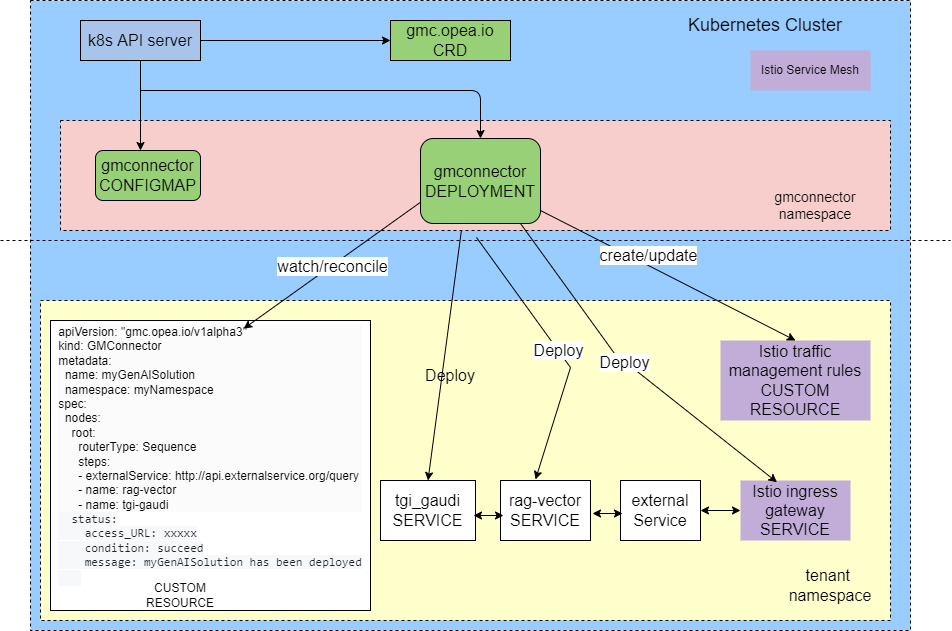

The diagram above was exported from draw.io. Its source (the exported page's mxGraphModel, read from the mxfile embedded in the PNG):
<mxGraphModel dx="2302" dy="1217" grid="1" gridSize="10" guides="1" tooltips="1" connect="1" arrows="1" fold="1" page="1" pageScale="1" pageWidth="850" pageHeight="1100" math="0" shadow="0">
  <root>
    <mxCell id="0" />
    <mxCell id="1" parent="0" />
    <mxCell id="S8Sks_1PR4Pw-2NijROV-56" value="" style="rounded=0;whiteSpace=wrap;html=1;dashed=1;fillColor=#99CCFF;" parent="1" vertex="1">
      <mxGeometry x="80" y="30" width="880" height="630" as="geometry" />
    </mxCell>
    <mxCell id="S8Sks_1PR4Pw-2NijROV-21" value="" style="rounded=0;whiteSpace=wrap;html=1;fillColor=#F8CECC;dashed=1;" parent="1" vertex="1">
      <mxGeometry x="110" y="150" width="830" height="110" as="geometry" />
    </mxCell>
    <mxCell id="S8Sks_1PR4Pw-2NijROV-23" value="&lt;font style=&quot;font-size: 16px;&quot;&gt;k8s API server&lt;/font&gt;" style="rounded=0;whiteSpace=wrap;html=1;fillColor=#A9C4EA;" parent="1" vertex="1">
      <mxGeometry x="130" y="50" width="120" height="40" as="geometry" />
    </mxCell>
    <mxCell id="S8Sks_1PR4Pw-2NijROV-24" value="&lt;font style=&quot;font-size: 16px;&quot;&gt;gmc.opea.io&lt;/font&gt;&lt;div&gt;&lt;font size=&quot;3&quot;&gt;CRD&lt;/font&gt;&lt;/div&gt;" style="rounded=0;whiteSpace=wrap;html=1;fillColor=#97D077;" parent="1" vertex="1">
      <mxGeometry x="440" y="50" width="120" height="40" as="geometry" />
    </mxCell>
    <mxCell id="S8Sks_1PR4Pw-2NijROV-25" value="&lt;font style=&quot;font-size: 16px;&quot;&gt;gmconnector DEPLOYMENT&lt;/font&gt;" style="rounded=1;whiteSpace=wrap;html=1;fillColor=#97D077;" parent="1" vertex="1">
      <mxGeometry x="470" y="168" width="120" height="85" as="geometry" />
    </mxCell>
    <mxCell id="S8Sks_1PR4Pw-2NijROV-26" value="&lt;font style=&quot;font-size: 16px;&quot;&gt;gmconnector CONFIGMAP&lt;/font&gt;" style="rounded=1;whiteSpace=wrap;html=1;fillColor=#97D077;" parent="1" vertex="1">
      <mxGeometry x="145" y="180" width="105" height="50" as="geometry" />
    </mxCell>
    <mxCell id="S8Sks_1PR4Pw-2NijROV-27" value="&lt;font style=&quot;font-size: 14px;&quot;&gt;gmconnector namespace&lt;/font&gt;" style="text;html=1;align=center;verticalAlign=middle;whiteSpace=wrap;rounded=0;" parent="1" vertex="1">
      <mxGeometry x="820" y="220" width="90" height="30" as="geometry" />
    </mxCell>
    <mxCell id="S8Sks_1PR4Pw-2NijROV-28" value="" style="rounded=0;whiteSpace=wrap;html=1;fillColor=#FFFFCC;dashed=1;" parent="1" vertex="1">
      <mxGeometry x="90" y="330" width="850" height="320" as="geometry" />
    </mxCell>
    <mxCell id="S8Sks_1PR4Pw-2NijROV-32" value="" style="rounded=0;whiteSpace=wrap;html=1;" parent="1" vertex="1">
      <mxGeometry x="100" y="350" width="320" height="290" as="geometry" />
    </mxCell>
    <UserObject label="&lt;br&gt;&lt;blockquote style=&quot;forced-color-adjust: none; color: rgb(0, 0, 0); font-family: Helvetica; font-size: 12px; font-style: normal; font-variant-ligatures: normal; font-variant-caps: normal; font-weight: 400; letter-spacing: normal; orphans: 2; text-align: left; text-indent: 0px; text-transform: none; widows: 2; word-spacing: 0px; -webkit-text-stroke-width: 0px; background-color: rgb(251, 251, 251); text-decoration-thickness: initial; text-decoration-style: initial; text-decoration-color: initial; margin: 0px 0px 0px 40px; border: none; padding: 0px;&quot;&gt;apiVersion: &quot;gmc.opea.io/v1alpha3&quot;&lt;/blockquote&gt;&lt;blockquote style=&quot;forced-color-adjust: none; color: rgb(0, 0, 0); font-family: Helvetica; font-size: 12px; font-style: normal; font-variant-ligatures: normal; font-variant-caps: normal; font-weight: 400; letter-spacing: normal; orphans: 2; text-align: left; text-indent: 0px; text-transform: none; widows: 2; word-spacing: 0px; -webkit-text-stroke-width: 0px; background-color: rgb(251, 251, 251); text-decoration-thickness: initial; text-decoration-style: initial; text-decoration-color: initial; margin: 0px 0px 0px 40px; border: none; padding: 0px;&quot;&gt;kind:&amp;nbsp;&lt;span style=&quot;background-color: initial;&quot;&gt;GMConnector&lt;/span&gt;&lt;/blockquote&gt;&lt;blockquote style=&quot;forced-color-adjust: none; color: rgb(0, 0, 0); font-family: Helvetica; font-size: 12px; font-style: normal; font-variant-ligatures: normal; font-variant-caps: normal; font-weight: 400; letter-spacing: normal; orphans: 2; text-align: left; text-indent: 0px; text-transform: none; widows: 2; word-spacing: 0px; -webkit-text-stroke-width: 0px; background-color: rgb(251, 251, 251); text-decoration-thickness: initial; text-decoration-style: initial; text-decoration-color: initial; margin: 0px 0px 0px 40px; border: none; padding: 0px;&quot;&gt;metadata:&amp;nbsp;&lt;/blockquote&gt;&lt;blockquote style=&quot;forced-color-adjust: none; color: rgb(0, 0, 0); font-family: Helvetica; font-size: 12px; font-style: normal; font-variant-ligatures: normal; font-variant-caps: normal; font-weight: 400; letter-spacing: normal; orphans: 2; text-align: left; text-indent: 0px; text-transform: none; widows: 2; word-spacing: 0px; -webkit-text-stroke-width: 0px; background-color: rgb(251, 251, 251); text-decoration-thickness: initial; text-decoration-style: initial; text-decoration-color: initial; margin: 0px 0px 0px 40px; border: none; padding: 0px;&quot;&gt;&amp;nbsp; name: myGenAISolution&lt;/blockquote&gt;&lt;blockquote style=&quot;forced-color-adjust: none; color: rgb(0, 0, 0); font-family: Helvetica; font-size: 12px; font-style: normal; font-variant-ligatures: normal; font-variant-caps: normal; font-weight: 400; letter-spacing: normal; orphans: 2; text-align: left; text-indent: 0px; text-transform: none; widows: 2; word-spacing: 0px; -webkit-text-stroke-width: 0px; background-color: rgb(251, 251, 251); text-decoration-thickness: initial; text-decoration-style: initial; text-decoration-color: initial; margin: 0px 0px 0px 40px; border: none; padding: 0px;&quot;&gt;&amp;nbsp; namespace: myNamespace&lt;/blockquote&gt;&lt;blockquote style=&quot;forced-color-adjust: none; color: rgb(0, 0, 0); font-family: Helvetica; font-size: 12px; font-style: normal; font-variant-ligatures: normal; font-variant-caps: normal; font-weight: 400; letter-spacing: normal; orphans: 2; text-align: left; text-indent: 0px; text-transform: none; widows: 2; word-spacing: 0px; -webkit-text-stroke-width: 0px; background-color: rgb(251, 251, 251); text-decoration-thickness: initial; text-decoration-style: initial; text-decoration-color: initial; margin: 0px 0px 0px 40px; border: none; padding: 0px;&quot;&gt;spec:&lt;/blockquote&gt;&lt;blockquote style=&quot;forced-color-adjust: none; color: rgb(0, 0, 0); font-family: Helvetica; font-size: 12px; font-style: normal; font-variant-ligatures: normal; font-variant-caps: normal; font-weight: 400; letter-spacing: normal; orphans: 2; text-align: left; text-indent: 0px; text-transform: none; widows: 2; word-spacing: 0px; -webkit-text-stroke-width: 0px; background-color: rgb(251, 251, 251); text-decoration-thickness: initial; text-decoration-style: initial; text-decoration-color: initial; margin: 0px 0px 0px 40px; border: none; padding: 0px;&quot;&gt;&amp;nbsp; nodes:&lt;/blockquote&gt;&lt;blockquote style=&quot;forced-color-adjust: none; color: rgb(0, 0, 0); font-family: Helvetica; font-size: 12px; font-style: normal; font-variant-ligatures: normal; font-variant-caps: normal; font-weight: 400; letter-spacing: normal; orphans: 2; text-align: left; text-indent: 0px; text-transform: none; widows: 2; word-spacing: 0px; -webkit-text-stroke-width: 0px; background-color: rgb(251, 251, 251); text-decoration-thickness: initial; text-decoration-style: initial; text-decoration-color: initial; margin: 0px 0px 0px 40px; border: none; padding: 0px;&quot;&gt;&amp;nbsp; &amp;nbsp; root:&lt;/blockquote&gt;&lt;blockquote style=&quot;forced-color-adjust: none; color: rgb(0, 0, 0); font-family: Helvetica; font-size: 12px; font-style: normal; font-variant-ligatures: normal; font-variant-caps: normal; font-weight: 400; letter-spacing: normal; orphans: 2; text-align: left; text-indent: 0px; text-transform: none; widows: 2; word-spacing: 0px; -webkit-text-stroke-width: 0px; background-color: rgb(251, 251, 251); text-decoration-thickness: initial; text-decoration-style: initial; text-decoration-color: initial; margin: 0px 0px 0px 40px; border: none; padding: 0px;&quot;&gt;&amp;nbsp; &amp;nbsp; &amp;nbsp; routerType: Sequence&lt;/blockquote&gt;&lt;blockquote style=&quot;forced-color-adjust: none; color: rgb(0, 0, 0); font-family: Helvetica; font-size: 12px; font-style: normal; font-variant-ligatures: normal; font-variant-caps: normal; font-weight: 400; letter-spacing: normal; orphans: 2; text-align: left; text-indent: 0px; text-transform: none; widows: 2; word-spacing: 0px; -webkit-text-stroke-width: 0px; background-color: rgb(251, 251, 251); text-decoration-thickness: initial; text-decoration-style: initial; text-decoration-color: initial; margin: 0px 0px 0px 40px; border: none; padding: 0px;&quot;&gt;&amp;nbsp; &amp;nbsp; &amp;nbsp; steps:&lt;/blockquote&gt;&lt;blockquote style=&quot;forced-color-adjust: none; color: rgb(0, 0, 0); font-family: Helvetica; font-size: 12px; font-style: normal; font-variant-ligatures: normal; font-variant-caps: normal; font-weight: 400; letter-spacing: normal; orphans: 2; text-align: left; text-indent: 0px; text-transform: none; widows: 2; word-spacing: 0px; -webkit-text-stroke-width: 0px; background-color: rgb(251, 251, 251); text-decoration-thickness: initial; text-decoration-style: initial; text-decoration-color: initial; margin: 0px 0px 0px 40px; border: none; padding: 0px;&quot;&gt;&amp;nbsp; &amp;nbsp; &amp;nbsp; - external&lt;span style=&quot;&quot;&gt;Service&lt;/span&gt;: http://api.externalservice.org/query&lt;br&gt;&lt;/blockquote&gt;&lt;blockquote style=&quot;forced-color-adjust: none; color: rgb(0, 0, 0); font-family: Helvetica; font-size: 12px; font-style: normal; font-variant-ligatures: normal; font-variant-caps: normal; font-weight: 400; letter-spacing: normal; orphans: 2; text-align: left; text-indent: 0px; text-transform: none; widows: 2; word-spacing: 0px; -webkit-text-stroke-width: 0px; background-color: rgb(251, 251, 251); text-decoration-thickness: initial; text-decoration-style: initial; text-decoration-color: initial; margin: 0px 0px 0px 40px; border: none; padding: 0px;&quot;&gt;&amp;nbsp; &amp;nbsp; &amp;nbsp; - name: rag-vector&lt;/blockquote&gt;&lt;blockquote style=&quot;forced-color-adjust: none; color: rgb(0, 0, 0); font-family: Helvetica; font-size: 12px; font-style: normal; font-variant-ligatures: normal; font-variant-caps: normal; font-weight: 400; letter-spacing: normal; orphans: 2; text-align: left; text-indent: 0px; text-transform: none; widows: 2; word-spacing: 0px; -webkit-text-stroke-width: 0px; background-color: rgb(251, 251, 251); text-decoration-thickness: initial; text-decoration-style: initial; text-decoration-color: initial; margin: 0px 0px 0px 40px; border: none; padding: 0px;&quot;&gt;&amp;nbsp; &amp;nbsp; &amp;nbsp; - name: tgi-gaudi&lt;/blockquote&gt;&lt;blockquote style=&quot;forced-color-adjust: none; font-style: normal; font-variant-ligatures: normal; font-variant-caps: normal; font-weight: 400; letter-spacing: normal; orphans: 2; text-align: left; text-indent: 0px; text-transform: none; widows: 2; word-spacing: 0px; -webkit-text-stroke-width: 0px; text-decoration-thickness: initial; text-decoration-style: initial; text-decoration-color: initial; margin: 0px 0px 0px 40px; border: none; padding: 0px;&quot;&gt;&lt;font style=&quot;font-size: 12px;&quot; face=&quot;ui-monospace, SFMono-Regular, SF Mono, Menlo, Consolas, Liberation Mono, monospace&quot; color=&quot;#1f2328&quot;&gt;&lt;span style=&quot;background-color: rgb(246, 248, 250);&quot;&gt;&amp;nbsp; status:&lt;/span&gt;&lt;/font&gt;&lt;/blockquote&gt;&lt;blockquote style=&quot;forced-color-adjust: none; font-style: normal; font-variant-ligatures: normal; font-variant-caps: normal; font-weight: 400; letter-spacing: normal; orphans: 2; text-align: left; text-indent: 0px; text-transform: none; widows: 2; word-spacing: 0px; -webkit-text-stroke-width: 0px; text-decoration-thickness: initial; text-decoration-style: initial; text-decoration-color: initial; margin: 0px 0px 0px 40px; border: none; padding: 0px;&quot;&gt;&lt;font style=&quot;font-size: 12px;&quot; face=&quot;ui-monospace, SFMono-Regular, SF Mono, Menlo, Consolas, Liberation Mono, monospace&quot; color=&quot;#1f2328&quot;&gt;&lt;span style=&quot;background-color: rgb(246, 248, 250);&quot;&gt;&amp;nbsp; &amp;nbsp; access_URL: xxxxx&lt;/span&gt;&lt;/font&gt;&lt;/blockquote&gt;&lt;blockquote style=&quot;forced-color-adjust: none; font-style: normal; font-variant-ligatures: normal; font-variant-caps: normal; font-weight: 400; letter-spacing: normal; orphans: 2; text-align: left; text-indent: 0px; text-transform: none; widows: 2; word-spacing: 0px; -webkit-text-stroke-width: 0px; text-decoration-thickness: initial; text-decoration-style: initial; text-decoration-color: initial; margin: 0px 0px 0px 40px; border: none; padding: 0px;&quot;&gt;&lt;font style=&quot;font-size: 12px;&quot; face=&quot;ui-monospace, SFMono-Regular, SF Mono, Menlo, Consolas, Liberation Mono, monospace&quot; color=&quot;#1f2328&quot;&gt;&lt;span style=&quot;background-color: rgb(246, 248, 250);&quot;&gt;&amp;nbsp; &amp;nbsp; condition: succeed&lt;/span&gt;&lt;/font&gt;&lt;/blockquote&gt;&lt;blockquote style=&quot;forced-color-adjust: none; font-style: normal; font-variant-ligatures: normal; font-variant-caps: normal; font-weight: 400; letter-spacing: normal; orphans: 2; text-align: left; text-indent: 0px; text-transform: none; widows: 2; word-spacing: 0px; -webkit-text-stroke-width: 0px; text-decoration-thickness: initial; text-decoration-style: initial; text-decoration-color: initial; margin: 0px 0px 0px 40px; border: none; padding: 0px;&quot;&gt;&lt;font style=&quot;font-size: 12px;&quot; face=&quot;ui-monospace, SFMono-Regular, SF Mono, Menlo, Consolas, Liberation Mono, monospace&quot; color=&quot;#1f2328&quot;&gt;&lt;span style=&quot;background-color: rgb(246, 248, 250);&quot;&gt;&amp;nbsp; &amp;nbsp; message: myGenAISolution has been deployed&lt;/span&gt;&lt;/font&gt;&lt;/blockquote&gt;&lt;blockquote style=&quot;forced-color-adjust: none; font-style: normal; font-variant-ligatures: normal; font-variant-caps: normal; font-weight: 400; letter-spacing: normal; orphans: 2; text-align: left; text-indent: 0px; text-transform: none; widows: 2; word-spacing: 0px; -webkit-text-stroke-width: 0px; text-decoration-thickness: initial; text-decoration-style: initial; text-decoration-color: initial; margin: 0px 0px 0px 40px; border: none; padding: 0px;&quot;&gt;&lt;font face=&quot;ui-monospace, SFMono-Regular, SF Mono, Menlo, Consolas, Liberation Mono, monospace&quot; color=&quot;#1f2328&quot;&gt;&lt;span style=&quot;font-size: 13.6px; background-color: rgb(246, 248, 250);&quot;&gt;&amp;nbsp; &amp;nbsp;&lt;/span&gt;&lt;/font&gt;&lt;/blockquote&gt;&lt;div&gt;&lt;br&gt;&lt;/div&gt;" id="S8Sks_1PR4Pw-2NijROV-30">
      <mxCell style="text;html=1;align=center;verticalAlign=middle;whiteSpace=wrap;rounded=0;" parent="1" vertex="1">
        <mxGeometry x="65" y="390" width="350" height="190" as="geometry" />
      </mxCell>
    </UserObject>
    <mxCell id="S8Sks_1PR4Pw-2NijROV-33" value="&lt;font style=&quot;font-size: 16px;&quot;&gt;tenant&amp;nbsp; namespace&lt;/font&gt;" style="text;html=1;align=center;verticalAlign=middle;whiteSpace=wrap;rounded=0;" parent="1" vertex="1">
      <mxGeometry x="830" y="600" width="100" height="30" as="geometry" />
    </mxCell>
    <mxCell id="S8Sks_1PR4Pw-2NijROV-34" value="&lt;span style=&quot;font-size: 16px;&quot;&gt;external&lt;br&gt;Service&lt;/span&gt;" style="rounded=0;whiteSpace=wrap;html=1;" parent="1" vertex="1">
      <mxGeometry x="670" y="510" width="80" height="60" as="geometry" />
    </mxCell>
    <mxCell id="S8Sks_1PR4Pw-2NijROV-35" value="&lt;font style=&quot;font-size: 16px;&quot;&gt;rag-vector&lt;/font&gt;&lt;div&gt;&lt;font size=&quot;3&quot;&gt;SERVICE&lt;/font&gt;&lt;/div&gt;" style="rounded=0;whiteSpace=wrap;html=1;" parent="1" vertex="1">
      <mxGeometry x="550" y="510" width="90" height="60" as="geometry" />
    </mxCell>
    <mxCell id="S8Sks_1PR4Pw-2NijROV-36" value="&lt;div&gt;&lt;font style=&quot;font-size: 16px;&quot;&gt;tgi_gaudi&lt;/font&gt;&lt;/div&gt;&lt;div&gt;&lt;font size=&quot;3&quot;&gt;SERVICE&lt;/font&gt;&lt;/div&gt;" style="rounded=0;whiteSpace=wrap;html=1;" parent="1" vertex="1">
      <mxGeometry x="430" y="510" width="95" height="60" as="geometry" />
    </mxCell>
    <mxCell id="S8Sks_1PR4Pw-2NijROV-37" value="&lt;font style=&quot;font-size: 16px;&quot;&gt;Istio ingress gateway&lt;/font&gt;&lt;div&gt;&lt;font size=&quot;3&quot;&gt;SERVICE&lt;/font&gt;&lt;/div&gt;" style="text;html=1;strokeColor=none;fillColor=#C2ADD9;align=center;verticalAlign=middle;whiteSpace=wrap;rounded=0;" parent="1" vertex="1">
      <mxGeometry x="790" y="510" width="110" height="60" as="geometry" />
    </mxCell>
    <mxCell id="S8Sks_1PR4Pw-2NijROV-38" value="&lt;font style=&quot;font-size: 16px;&quot;&gt;Istio traffic management rules&lt;/font&gt;&lt;div&gt;&lt;font size=&quot;3&quot;&gt;CUSTOM RESOURCE&lt;/font&gt;&lt;/div&gt;" style="text;html=1;strokeColor=none;fillColor=#C2ADD8;align=center;verticalAlign=middle;whiteSpace=wrap;rounded=0;" parent="1" vertex="1">
      <mxGeometry x="770" y="370" width="150" height="80" as="geometry" />
    </mxCell>
    <mxCell id="S8Sks_1PR4Pw-2NijROV-39" value="CUSTOM RESOURCE" style="text;html=1;align=center;verticalAlign=middle;whiteSpace=wrap;rounded=0;" parent="1" vertex="1">
      <mxGeometry x="190" y="610" width="80" height="30" as="geometry" />
    </mxCell>
    <mxCell id="S8Sks_1PR4Pw-2NijROV-42" value="" style="endArrow=classic;html=1;rounded=0;exitX=0;exitY=0.75;exitDx=0;exitDy=0;entryX=0.239;entryY=0.088;entryDx=0;entryDy=0;entryPerimeter=0;" parent="1" source="S8Sks_1PR4Pw-2NijROV-25" target="S8Sks_1PR4Pw-2NijROV-28" edge="1">
      <mxGeometry relative="1" as="geometry">
        <mxPoint x="430" y="290" as="sourcePoint" />
        <mxPoint x="530" y="290" as="targetPoint" />
      </mxGeometry>
    </mxCell>
    <mxCell id="S8Sks_1PR4Pw-2NijROV-43" value="&lt;font style=&quot;font-size: 16px;&quot;&gt;watch/reconcile&lt;/font&gt;" style="edgeLabel;resizable=0;html=1;;align=center;verticalAlign=middle;" parent="S8Sks_1PR4Pw-2NijROV-42" connectable="0" vertex="1">
      <mxGeometry relative="1" as="geometry" />
    </mxCell>
    <mxCell id="S8Sks_1PR4Pw-2NijROV-44" value="" style="endArrow=classic;html=1;rounded=0;exitX=0.572;exitY=0.981;exitDx=0;exitDy=0;exitPerimeter=0;entryX=0.389;entryY=-0.017;entryDx=0;entryDy=0;entryPerimeter=0;" parent="1" target="S8Sks_1PR4Pw-2NijROV-35" edge="1">
      <mxGeometry relative="1" as="geometry">
        <mxPoint x="526" y="267" as="sourcePoint" />
        <mxPoint x="290" y="370" as="targetPoint" />
        <Array as="points">
          <mxPoint x="620" y="397" />
        </Array>
      </mxGeometry>
    </mxCell>
    <mxCell id="S8Sks_1PR4Pw-2NijROV-45" value="&lt;font style=&quot;font-size: 16px;&quot;&gt;Deploy&lt;/font&gt;" style="edgeLabel;resizable=0;html=1;;align=center;verticalAlign=middle;" parent="S8Sks_1PR4Pw-2NijROV-44" connectable="0" vertex="1">
      <mxGeometry relative="1" as="geometry" />
    </mxCell>
    <mxCell id="S8Sks_1PR4Pw-2NijROV-48" value="" style="endArrow=classic;html=1;rounded=0;entryX=0.5;entryY=0;entryDx=0;entryDy=0;exitX=0.483;exitY=1;exitDx=0;exitDy=0;exitPerimeter=0;" parent="1" source="S8Sks_1PR4Pw-2NijROV-21" target="S8Sks_1PR4Pw-2NijROV-36" edge="1">
      <mxGeometry width="50" height="50" relative="1" as="geometry">
        <mxPoint x="620" y="400" as="sourcePoint" />
        <mxPoint x="588" y="488" as="targetPoint" />
      </mxGeometry>
    </mxCell>
    <mxCell id="S8Sks_1PR4Pw-2NijROV-49" value="" style="endArrow=classic;html=1;rounded=0;exitX=0.572;exitY=0.981;exitDx=0;exitDy=0;exitPerimeter=0;entryX=0.332;entryY=0.029;entryDx=0;entryDy=0;entryPerimeter=0;" parent="1" target="S8Sks_1PR4Pw-2NijROV-37" edge="1">
      <mxGeometry relative="1" as="geometry">
        <mxPoint x="570" y="253" as="sourcePoint" />
        <mxPoint x="623" y="383" as="targetPoint" />
        <Array as="points">
          <mxPoint x="664" y="383" />
        </Array>
      </mxGeometry>
    </mxCell>
    <mxCell id="S8Sks_1PR4Pw-2NijROV-50" value="&lt;font style=&quot;font-size: 16px;&quot;&gt;Deploy&lt;/font&gt;" style="edgeLabel;resizable=0;html=1;;align=center;verticalAlign=middle;" parent="S8Sks_1PR4Pw-2NijROV-49" connectable="0" vertex="1">
      <mxGeometry relative="1" as="geometry">
        <mxPoint x="-9" y="-6" as="offset" />
      </mxGeometry>
    </mxCell>
    <mxCell id="S8Sks_1PR4Pw-2NijROV-53" value="" style="endArrow=classic;html=1;rounded=0;exitX=0.572;exitY=0.981;exitDx=0;exitDy=0;exitPerimeter=0;entryX=0.5;entryY=0;entryDx=0;entryDy=0;" parent="1" target="S8Sks_1PR4Pw-2NijROV-38" edge="1">
      <mxGeometry relative="1" as="geometry">
        <mxPoint x="590" y="240" as="sourcePoint" />
        <mxPoint x="710" y="409" as="targetPoint" />
        <Array as="points" />
      </mxGeometry>
    </mxCell>
    <mxCell id="S8Sks_1PR4Pw-2NijROV-54" value="&lt;font style=&quot;font-size: 16px;&quot;&gt;create/update&lt;/font&gt;" style="edgeLabel;resizable=0;html=1;;align=center;verticalAlign=middle;" parent="S8Sks_1PR4Pw-2NijROV-53" connectable="0" vertex="1">
      <mxGeometry relative="1" as="geometry">
        <mxPoint x="-20" y="-20" as="offset" />
      </mxGeometry>
    </mxCell>
    <mxCell id="S8Sks_1PR4Pw-2NijROV-57" value="&lt;font style=&quot;font-size: 18px;&quot;&gt;Kubernetes Cluster&lt;/font&gt;" style="text;html=1;align=center;verticalAlign=middle;whiteSpace=wrap;rounded=0;" parent="1" vertex="1">
      <mxGeometry x="690" y="40" width="250" height="30" as="geometry" />
    </mxCell>
    <mxCell id="AQYxPJz41FFYwtEMW862-1" value="" style="endArrow=classic;html=1;rounded=0;entryX=0;entryY=0.5;entryDx=0;entryDy=0;" parent="1" target="S8Sks_1PR4Pw-2NijROV-24" edge="1">
      <mxGeometry width="50" height="50" relative="1" as="geometry">
        <mxPoint x="250" y="70" as="sourcePoint" />
        <mxPoint x="310" y="70" as="targetPoint" />
      </mxGeometry>
    </mxCell>
    <mxCell id="AQYxPJz41FFYwtEMW862-2" value="" style="endArrow=classic;html=1;fontFamily=Helvetica;fontSize=11;fontColor=default;align=center;strokeColor=default;" parent="1" edge="1">
      <mxGeometry width="50" height="50" relative="1" as="geometry">
        <mxPoint x="190" y="90" as="sourcePoint" />
        <mxPoint x="190" y="180" as="targetPoint" />
      </mxGeometry>
    </mxCell>
    <mxCell id="AQYxPJz41FFYwtEMW862-3" value="" style="endArrow=classic;html=1;fontFamily=Helvetica;fontSize=11;fontColor=default;align=center;strokeColor=default;" parent="1" target="S8Sks_1PR4Pw-2NijROV-25" edge="1">
      <mxGeometry width="50" height="50" relative="1" as="geometry">
        <mxPoint x="190" y="120" as="sourcePoint" />
        <mxPoint x="410" y="150" as="targetPoint" />
        <Array as="points">
          <mxPoint x="530" y="120" />
        </Array>
      </mxGeometry>
    </mxCell>
    <mxCell id="7m88Vpcz5zN9z-OFTvoQ-2" value="" style="endArrow=none;dashed=1;html=1;rounded=0;" parent="1" edge="1">
      <mxGeometry width="50" height="50" relative="1" as="geometry">
        <mxPoint x="50" y="270" as="sourcePoint" />
        <mxPoint x="1000" y="270" as="targetPoint" />
      </mxGeometry>
    </mxCell>
    <mxCell id="7m88Vpcz5zN9z-OFTvoQ-6" value="" style="endArrow=classic;startArrow=classic;html=1;rounded=0;exitX=1;exitY=0.5;exitDx=0;exitDy=0;entryX=0;entryY=0.5;entryDx=0;entryDy=0;" parent="1" source="S8Sks_1PR4Pw-2NijROV-34" target="S8Sks_1PR4Pw-2NijROV-37" edge="1">
      <mxGeometry width="50" height="50" relative="1" as="geometry">
        <mxPoint x="750" y="580" as="sourcePoint" />
        <mxPoint x="800" y="530" as="targetPoint" />
      </mxGeometry>
    </mxCell>
    <mxCell id="7m88Vpcz5zN9z-OFTvoQ-7" value="" style="endArrow=classic;startArrow=classic;html=1;rounded=0;exitX=1;exitY=0.5;exitDx=0;exitDy=0;entryX=0;entryY=0.5;entryDx=0;entryDy=0;" parent="1" edge="1">
      <mxGeometry width="50" height="50" relative="1" as="geometry">
        <mxPoint x="642" y="543" as="sourcePoint" />
        <mxPoint x="672" y="543" as="targetPoint" />
      </mxGeometry>
    </mxCell>
    <mxCell id="7m88Vpcz5zN9z-OFTvoQ-8" value="" style="endArrow=classic;startArrow=classic;html=1;rounded=0;exitX=1;exitY=0.5;exitDx=0;exitDy=0;entryX=0;entryY=0.5;entryDx=0;entryDy=0;" parent="1" edge="1">
      <mxGeometry width="50" height="50" relative="1" as="geometry">
        <mxPoint x="523" y="545" as="sourcePoint" />
        <mxPoint x="553" y="545" as="targetPoint" />
      </mxGeometry>
    </mxCell>
    <mxCell id="7m88Vpcz5zN9z-OFTvoQ-12" value="Deploy" style="text;html=1;strokeColor=none;fillColor=none;align=center;verticalAlign=middle;whiteSpace=wrap;rounded=0;fontSize=16;" parent="1" vertex="1">
      <mxGeometry x="470" y="390" width="60" height="30" as="geometry" />
    </mxCell>
    <mxCell id="U-ABz_sY6H1rHjN9-E08-1" value="Istio Service Mesh" style="text;html=1;strokeColor=none;fillColor=#C2ADD9;align=center;verticalAlign=middle;whiteSpace=wrap;rounded=0;" parent="1" vertex="1">
      <mxGeometry x="800" y="80" width="120" height="40" as="geometry" />
    </mxCell>
  </root>
</mxGraphModel>